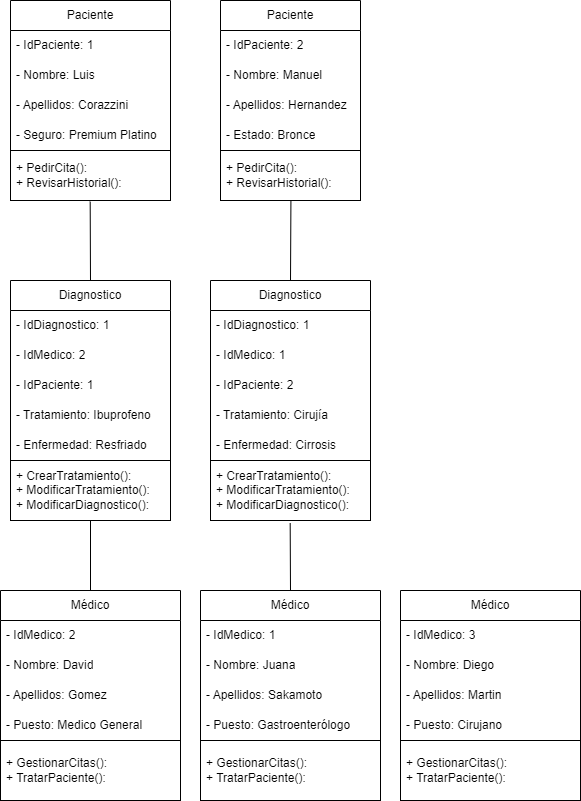

The diagram above was exported from draw.io. Its source (the exported page's mxGraphModel, read from the mxfile embedded in the PNG):
<mxGraphModel dx="1344" dy="605" grid="1" gridSize="10" guides="1" tooltips="1" connect="1" arrows="1" fold="1" page="1" pageScale="1" pageWidth="850" pageHeight="1100" math="0" shadow="0">
  <root>
    <mxCell id="0" />
    <mxCell id="1" parent="0" />
    <mxCell id="2" value="Paciente" style="swimlane;fontStyle=0;childLayout=stackLayout;horizontal=1;startSize=30;horizontalStack=0;resizeParent=1;resizeParentMax=0;resizeLast=0;collapsible=1;marginBottom=0;whiteSpace=wrap;html=1;" vertex="1" parent="1">
      <mxGeometry x="100" y="120" width="160" height="200" as="geometry" />
    </mxCell>
    <mxCell id="3" value="- IdPaciente: 1" style="text;strokeColor=none;fillColor=none;align=left;verticalAlign=middle;spacingLeft=4;spacingRight=4;overflow=hidden;points=[[0,0.5],[1,0.5]];portConstraint=eastwest;rotatable=0;whiteSpace=wrap;html=1;" vertex="1" parent="2">
      <mxGeometry y="30" width="160" height="30" as="geometry" />
    </mxCell>
    <mxCell id="4" value="- Nombre: Luis" style="text;strokeColor=none;fillColor=none;align=left;verticalAlign=middle;spacingLeft=4;spacingRight=4;overflow=hidden;points=[[0,0.5],[1,0.5]];portConstraint=eastwest;rotatable=0;whiteSpace=wrap;html=1;" vertex="1" parent="2">
      <mxGeometry y="60" width="160" height="30" as="geometry" />
    </mxCell>
    <mxCell id="5" value="- Apellidos: Corazzini" style="text;strokeColor=none;fillColor=none;align=left;verticalAlign=middle;spacingLeft=4;spacingRight=4;overflow=hidden;points=[[0,0.5],[1,0.5]];portConstraint=eastwest;rotatable=0;whiteSpace=wrap;html=1;" vertex="1" parent="2">
      <mxGeometry y="90" width="160" height="30" as="geometry" />
    </mxCell>
    <mxCell id="14" value="- Seguro: Premium Platino" style="text;strokeColor=none;fillColor=none;align=left;verticalAlign=middle;spacingLeft=4;spacingRight=4;overflow=hidden;points=[[0,0.5],[1,0.5]];portConstraint=eastwest;rotatable=0;whiteSpace=wrap;html=1;" vertex="1" parent="2">
      <mxGeometry y="120" width="160" height="30" as="geometry" />
    </mxCell>
    <mxCell id="15" value="+ PedirCita():&lt;br&gt;+ RevisarHistorial():" style="text;strokeColor=default;fillColor=none;align=left;verticalAlign=middle;spacingLeft=4;spacingRight=4;overflow=hidden;points=[[0,0.5],[1,0.5]];portConstraint=eastwest;rotatable=0;whiteSpace=wrap;html=1;" vertex="1" parent="2">
      <mxGeometry y="150" width="160" height="50" as="geometry" />
    </mxCell>
    <mxCell id="48" style="edgeStyle=none;html=1;exitX=0.5;exitY=0;exitDx=0;exitDy=0;entryX=0.498;entryY=1.047;entryDx=0;entryDy=0;entryPerimeter=0;endArrow=none;endFill=0;" edge="1" parent="1" source="6" target="24">
      <mxGeometry relative="1" as="geometry" />
    </mxCell>
    <mxCell id="6" value="Médico" style="swimlane;fontStyle=0;childLayout=stackLayout;horizontal=1;startSize=30;horizontalStack=0;resizeParent=1;resizeParentMax=0;resizeLast=0;collapsible=1;marginBottom=0;whiteSpace=wrap;html=1;" vertex="1" parent="1">
      <mxGeometry x="290" y="710" width="180" height="210" as="geometry" />
    </mxCell>
    <mxCell id="7" value="- IdMedico: 1" style="text;strokeColor=none;fillColor=none;align=left;verticalAlign=middle;spacingLeft=4;spacingRight=4;overflow=hidden;points=[[0,0.5],[1,0.5]];portConstraint=eastwest;rotatable=0;whiteSpace=wrap;html=1;" vertex="1" parent="6">
      <mxGeometry y="30" width="180" height="30" as="geometry" />
    </mxCell>
    <mxCell id="8" value="- Nombre: Juana" style="text;strokeColor=none;fillColor=none;align=left;verticalAlign=middle;spacingLeft=4;spacingRight=4;overflow=hidden;points=[[0,0.5],[1,0.5]];portConstraint=eastwest;rotatable=0;whiteSpace=wrap;html=1;" vertex="1" parent="6">
      <mxGeometry y="60" width="180" height="30" as="geometry" />
    </mxCell>
    <mxCell id="9" value="- Apellidos: Sakamoto" style="text;strokeColor=none;fillColor=none;align=left;verticalAlign=middle;spacingLeft=4;spacingRight=4;overflow=hidden;points=[[0,0.5],[1,0.5]];portConstraint=eastwest;rotatable=0;whiteSpace=wrap;html=1;" vertex="1" parent="6">
      <mxGeometry y="90" width="180" height="30" as="geometry" />
    </mxCell>
    <mxCell id="37" value="- Puesto: Gastroenterólogo" style="text;strokeColor=none;fillColor=none;align=left;verticalAlign=middle;spacingLeft=4;spacingRight=4;overflow=hidden;points=[[0,0.5],[1,0.5]];portConstraint=eastwest;rotatable=0;whiteSpace=wrap;html=1;" vertex="1" parent="6">
      <mxGeometry y="120" width="180" height="30" as="geometry" />
    </mxCell>
    <mxCell id="44" value="+ GestionarCitas():&lt;br&gt;+ TratarPaciente():" style="text;strokeColor=default;fillColor=none;align=left;verticalAlign=middle;spacingLeft=4;spacingRight=4;overflow=hidden;points=[[0,0.5],[1,0.5]];portConstraint=eastwest;rotatable=0;whiteSpace=wrap;html=1;" vertex="1" parent="6">
      <mxGeometry y="150" width="180" height="60" as="geometry" />
    </mxCell>
    <mxCell id="47" style="edgeStyle=none;html=1;exitX=0.5;exitY=0;exitDx=0;exitDy=0;entryX=0.503;entryY=1.008;entryDx=0;entryDy=0;entryPerimeter=0;endArrow=none;endFill=0;" edge="1" parent="1" source="10" target="21">
      <mxGeometry relative="1" as="geometry" />
    </mxCell>
    <mxCell id="10" value="Diagnostico" style="swimlane;fontStyle=0;childLayout=stackLayout;horizontal=1;startSize=30;horizontalStack=0;resizeParent=1;resizeParentMax=0;resizeLast=0;collapsible=1;marginBottom=0;whiteSpace=wrap;html=1;" vertex="1" parent="1">
      <mxGeometry x="300" y="400" width="160" height="240" as="geometry" />
    </mxCell>
    <mxCell id="11" value="- IdDiagnostico: 1" style="text;strokeColor=none;fillColor=none;align=left;verticalAlign=middle;spacingLeft=4;spacingRight=4;overflow=hidden;points=[[0,0.5],[1,0.5]];portConstraint=eastwest;rotatable=0;whiteSpace=wrap;html=1;" vertex="1" parent="10">
      <mxGeometry y="30" width="160" height="30" as="geometry" />
    </mxCell>
    <mxCell id="12" value="- IdMedico: 1" style="text;strokeColor=none;fillColor=none;align=left;verticalAlign=middle;spacingLeft=4;spacingRight=4;overflow=hidden;points=[[0,0.5],[1,0.5]];portConstraint=eastwest;rotatable=0;whiteSpace=wrap;html=1;" vertex="1" parent="10">
      <mxGeometry y="60" width="160" height="30" as="geometry" />
    </mxCell>
    <mxCell id="13" value="- IdPaciente: 2" style="text;strokeColor=none;fillColor=none;align=left;verticalAlign=middle;spacingLeft=4;spacingRight=4;overflow=hidden;points=[[0,0.5],[1,0.5]];portConstraint=eastwest;rotatable=0;whiteSpace=wrap;html=1;" vertex="1" parent="10">
      <mxGeometry y="90" width="160" height="30" as="geometry" />
    </mxCell>
    <mxCell id="22" value="- Tratamiento: Cirujía" style="text;strokeColor=none;fillColor=none;align=left;verticalAlign=middle;spacingLeft=4;spacingRight=4;overflow=hidden;points=[[0,0.5],[1,0.5]];portConstraint=eastwest;rotatable=0;whiteSpace=wrap;html=1;" vertex="1" parent="10">
      <mxGeometry y="120" width="160" height="30" as="geometry" />
    </mxCell>
    <mxCell id="23" value="- Enfermedad: Cirrosis" style="text;strokeColor=none;fillColor=none;align=left;verticalAlign=middle;spacingLeft=4;spacingRight=4;overflow=hidden;points=[[0,0.5],[1,0.5]];portConstraint=eastwest;rotatable=0;whiteSpace=wrap;html=1;" vertex="1" parent="10">
      <mxGeometry y="150" width="160" height="30" as="geometry" />
    </mxCell>
    <mxCell id="24" value="+ CrearTratamiento():&lt;br&gt;+ ModificarTratamiento():&lt;br&gt;+ ModificarDiagnostico():" style="text;strokeColor=default;fillColor=none;align=left;verticalAlign=middle;spacingLeft=4;spacingRight=4;overflow=hidden;points=[[0,0.5],[1,0.5]];portConstraint=eastwest;rotatable=0;whiteSpace=wrap;html=1;" vertex="1" parent="10">
      <mxGeometry y="180" width="160" height="60" as="geometry" />
    </mxCell>
    <mxCell id="16" value="Paciente" style="swimlane;fontStyle=0;childLayout=stackLayout;horizontal=1;startSize=30;horizontalStack=0;resizeParent=1;resizeParentMax=0;resizeLast=0;collapsible=1;marginBottom=0;whiteSpace=wrap;html=1;" vertex="1" parent="1">
      <mxGeometry x="310" y="120" width="140" height="200" as="geometry" />
    </mxCell>
    <mxCell id="17" value="- IdPaciente: 2" style="text;strokeColor=none;fillColor=none;align=left;verticalAlign=middle;spacingLeft=4;spacingRight=4;overflow=hidden;points=[[0,0.5],[1,0.5]];portConstraint=eastwest;rotatable=0;whiteSpace=wrap;html=1;" vertex="1" parent="16">
      <mxGeometry y="30" width="140" height="30" as="geometry" />
    </mxCell>
    <mxCell id="18" value="- Nombre: Manuel" style="text;strokeColor=none;fillColor=none;align=left;verticalAlign=middle;spacingLeft=4;spacingRight=4;overflow=hidden;points=[[0,0.5],[1,0.5]];portConstraint=eastwest;rotatable=0;whiteSpace=wrap;html=1;" vertex="1" parent="16">
      <mxGeometry y="60" width="140" height="30" as="geometry" />
    </mxCell>
    <mxCell id="19" value="- Apellidos: Hernandez" style="text;strokeColor=none;fillColor=none;align=left;verticalAlign=middle;spacingLeft=4;spacingRight=4;overflow=hidden;points=[[0,0.5],[1,0.5]];portConstraint=eastwest;rotatable=0;whiteSpace=wrap;html=1;" vertex="1" parent="16">
      <mxGeometry y="90" width="140" height="30" as="geometry" />
    </mxCell>
    <mxCell id="20" value="- Estado: Bronce" style="text;strokeColor=none;fillColor=none;align=left;verticalAlign=middle;spacingLeft=4;spacingRight=4;overflow=hidden;points=[[0,0.5],[1,0.5]];portConstraint=eastwest;rotatable=0;whiteSpace=wrap;html=1;" vertex="1" parent="16">
      <mxGeometry y="120" width="140" height="30" as="geometry" />
    </mxCell>
    <mxCell id="21" value="+ PedirCita():&lt;br&gt;+ RevisarHistorial():" style="text;strokeColor=default;fillColor=none;align=left;verticalAlign=middle;spacingLeft=4;spacingRight=4;overflow=hidden;points=[[0,0.5],[1,0.5]];portConstraint=eastwest;rotatable=0;whiteSpace=wrap;html=1;" vertex="1" parent="16">
      <mxGeometry y="150" width="140" height="50" as="geometry" />
    </mxCell>
    <mxCell id="46" style="edgeStyle=none;html=1;exitX=0.5;exitY=0;exitDx=0;exitDy=0;entryX=0.498;entryY=1.024;entryDx=0;entryDy=0;entryPerimeter=0;endArrow=none;endFill=0;" edge="1" parent="1" source="25" target="15">
      <mxGeometry relative="1" as="geometry" />
    </mxCell>
    <mxCell id="25" value="Diagnostico" style="swimlane;fontStyle=0;childLayout=stackLayout;horizontal=1;startSize=30;horizontalStack=0;resizeParent=1;resizeParentMax=0;resizeLast=0;collapsible=1;marginBottom=0;whiteSpace=wrap;html=1;" vertex="1" parent="1">
      <mxGeometry x="100" y="400" width="160" height="240" as="geometry" />
    </mxCell>
    <mxCell id="26" value="- IdDiagnostico: 1" style="text;strokeColor=none;fillColor=none;align=left;verticalAlign=middle;spacingLeft=4;spacingRight=4;overflow=hidden;points=[[0,0.5],[1,0.5]];portConstraint=eastwest;rotatable=0;whiteSpace=wrap;html=1;" vertex="1" parent="25">
      <mxGeometry y="30" width="160" height="30" as="geometry" />
    </mxCell>
    <mxCell id="27" value="- IdMedico: 2" style="text;strokeColor=none;fillColor=none;align=left;verticalAlign=middle;spacingLeft=4;spacingRight=4;overflow=hidden;points=[[0,0.5],[1,0.5]];portConstraint=eastwest;rotatable=0;whiteSpace=wrap;html=1;" vertex="1" parent="25">
      <mxGeometry y="60" width="160" height="30" as="geometry" />
    </mxCell>
    <mxCell id="28" value="- IdPaciente: 1" style="text;strokeColor=none;fillColor=none;align=left;verticalAlign=middle;spacingLeft=4;spacingRight=4;overflow=hidden;points=[[0,0.5],[1,0.5]];portConstraint=eastwest;rotatable=0;whiteSpace=wrap;html=1;" vertex="1" parent="25">
      <mxGeometry y="90" width="160" height="30" as="geometry" />
    </mxCell>
    <mxCell id="29" value="- Tratamiento: Ibuprofeno" style="text;strokeColor=none;fillColor=none;align=left;verticalAlign=middle;spacingLeft=4;spacingRight=4;overflow=hidden;points=[[0,0.5],[1,0.5]];portConstraint=eastwest;rotatable=0;whiteSpace=wrap;html=1;" vertex="1" parent="25">
      <mxGeometry y="120" width="160" height="30" as="geometry" />
    </mxCell>
    <mxCell id="30" value="- Enfermedad: Resfriado" style="text;strokeColor=none;fillColor=none;align=left;verticalAlign=middle;spacingLeft=4;spacingRight=4;overflow=hidden;points=[[0,0.5],[1,0.5]];portConstraint=eastwest;rotatable=0;whiteSpace=wrap;html=1;" vertex="1" parent="25">
      <mxGeometry y="150" width="160" height="30" as="geometry" />
    </mxCell>
    <mxCell id="31" value="+ CrearTratamiento():&lt;br&gt;+ ModificarTratamiento():&lt;br&gt;+ ModificarDiagnostico():" style="text;strokeColor=default;fillColor=none;align=left;verticalAlign=middle;spacingLeft=4;spacingRight=4;overflow=hidden;points=[[0,0.5],[1,0.5]];portConstraint=eastwest;rotatable=0;whiteSpace=wrap;html=1;" vertex="1" parent="25">
      <mxGeometry y="180" width="160" height="60" as="geometry" />
    </mxCell>
    <mxCell id="49" style="edgeStyle=none;html=1;exitX=0.5;exitY=0;exitDx=0;exitDy=0;endArrow=none;endFill=0;" edge="1" parent="1" source="32">
      <mxGeometry relative="1" as="geometry">
        <mxPoint x="180" y="640" as="targetPoint" />
      </mxGeometry>
    </mxCell>
    <mxCell id="32" value="Médico" style="swimlane;fontStyle=0;childLayout=stackLayout;horizontal=1;startSize=30;horizontalStack=0;resizeParent=1;resizeParentMax=0;resizeLast=0;collapsible=1;marginBottom=0;whiteSpace=wrap;html=1;" vertex="1" parent="1">
      <mxGeometry x="90" y="710" width="180" height="210" as="geometry" />
    </mxCell>
    <mxCell id="33" value="- IdMedico: 2" style="text;strokeColor=none;fillColor=none;align=left;verticalAlign=middle;spacingLeft=4;spacingRight=4;overflow=hidden;points=[[0,0.5],[1,0.5]];portConstraint=eastwest;rotatable=0;whiteSpace=wrap;html=1;" vertex="1" parent="32">
      <mxGeometry y="30" width="180" height="30" as="geometry" />
    </mxCell>
    <mxCell id="34" value="- Nombre: David" style="text;strokeColor=none;fillColor=none;align=left;verticalAlign=middle;spacingLeft=4;spacingRight=4;overflow=hidden;points=[[0,0.5],[1,0.5]];portConstraint=eastwest;rotatable=0;whiteSpace=wrap;html=1;" vertex="1" parent="32">
      <mxGeometry y="60" width="180" height="30" as="geometry" />
    </mxCell>
    <mxCell id="35" value="- Apellidos: Gomez" style="text;strokeColor=none;fillColor=none;align=left;verticalAlign=middle;spacingLeft=4;spacingRight=4;overflow=hidden;points=[[0,0.5],[1,0.5]];portConstraint=eastwest;rotatable=0;whiteSpace=wrap;html=1;" vertex="1" parent="32">
      <mxGeometry y="90" width="180" height="30" as="geometry" />
    </mxCell>
    <mxCell id="36" value="- Puesto: Medico General" style="text;strokeColor=none;fillColor=none;align=left;verticalAlign=middle;spacingLeft=4;spacingRight=4;overflow=hidden;points=[[0,0.5],[1,0.5]];portConstraint=eastwest;rotatable=0;whiteSpace=wrap;html=1;" vertex="1" parent="32">
      <mxGeometry y="120" width="180" height="30" as="geometry" />
    </mxCell>
    <mxCell id="43" value="+ GestionarCitas():&lt;br&gt;+ TratarPaciente():" style="text;strokeColor=default;fillColor=none;align=left;verticalAlign=middle;spacingLeft=4;spacingRight=4;overflow=hidden;points=[[0,0.5],[1,0.5]];portConstraint=eastwest;rotatable=0;whiteSpace=wrap;html=1;" vertex="1" parent="32">
      <mxGeometry y="150" width="180" height="60" as="geometry" />
    </mxCell>
    <mxCell id="38" value="Médico" style="swimlane;fontStyle=0;childLayout=stackLayout;horizontal=1;startSize=30;horizontalStack=0;resizeParent=1;resizeParentMax=0;resizeLast=0;collapsible=1;marginBottom=0;whiteSpace=wrap;html=1;" vertex="1" parent="1">
      <mxGeometry x="490" y="710" width="180" height="210" as="geometry" />
    </mxCell>
    <mxCell id="39" value="- IdMedico: 3" style="text;strokeColor=none;fillColor=none;align=left;verticalAlign=middle;spacingLeft=4;spacingRight=4;overflow=hidden;points=[[0,0.5],[1,0.5]];portConstraint=eastwest;rotatable=0;whiteSpace=wrap;html=1;" vertex="1" parent="38">
      <mxGeometry y="30" width="180" height="30" as="geometry" />
    </mxCell>
    <mxCell id="40" value="- Nombre: Diego" style="text;strokeColor=none;fillColor=none;align=left;verticalAlign=middle;spacingLeft=4;spacingRight=4;overflow=hidden;points=[[0,0.5],[1,0.5]];portConstraint=eastwest;rotatable=0;whiteSpace=wrap;html=1;" vertex="1" parent="38">
      <mxGeometry y="60" width="180" height="30" as="geometry" />
    </mxCell>
    <mxCell id="41" value="- Apellidos: Martin" style="text;strokeColor=none;fillColor=none;align=left;verticalAlign=middle;spacingLeft=4;spacingRight=4;overflow=hidden;points=[[0,0.5],[1,0.5]];portConstraint=eastwest;rotatable=0;whiteSpace=wrap;html=1;" vertex="1" parent="38">
      <mxGeometry y="90" width="180" height="30" as="geometry" />
    </mxCell>
    <mxCell id="42" value="- Puesto: Cirujano" style="text;strokeColor=none;fillColor=none;align=left;verticalAlign=middle;spacingLeft=4;spacingRight=4;overflow=hidden;points=[[0,0.5],[1,0.5]];portConstraint=eastwest;rotatable=0;whiteSpace=wrap;html=1;" vertex="1" parent="38">
      <mxGeometry y="120" width="180" height="30" as="geometry" />
    </mxCell>
    <mxCell id="45" value="+ GestionarCitas():&lt;br&gt;+ TratarPaciente():" style="text;strokeColor=default;fillColor=none;align=left;verticalAlign=middle;spacingLeft=4;spacingRight=4;overflow=hidden;points=[[0,0.5],[1,0.5]];portConstraint=eastwest;rotatable=0;whiteSpace=wrap;html=1;" vertex="1" parent="38">
      <mxGeometry y="150" width="180" height="60" as="geometry" />
    </mxCell>
  </root>
</mxGraphModel>